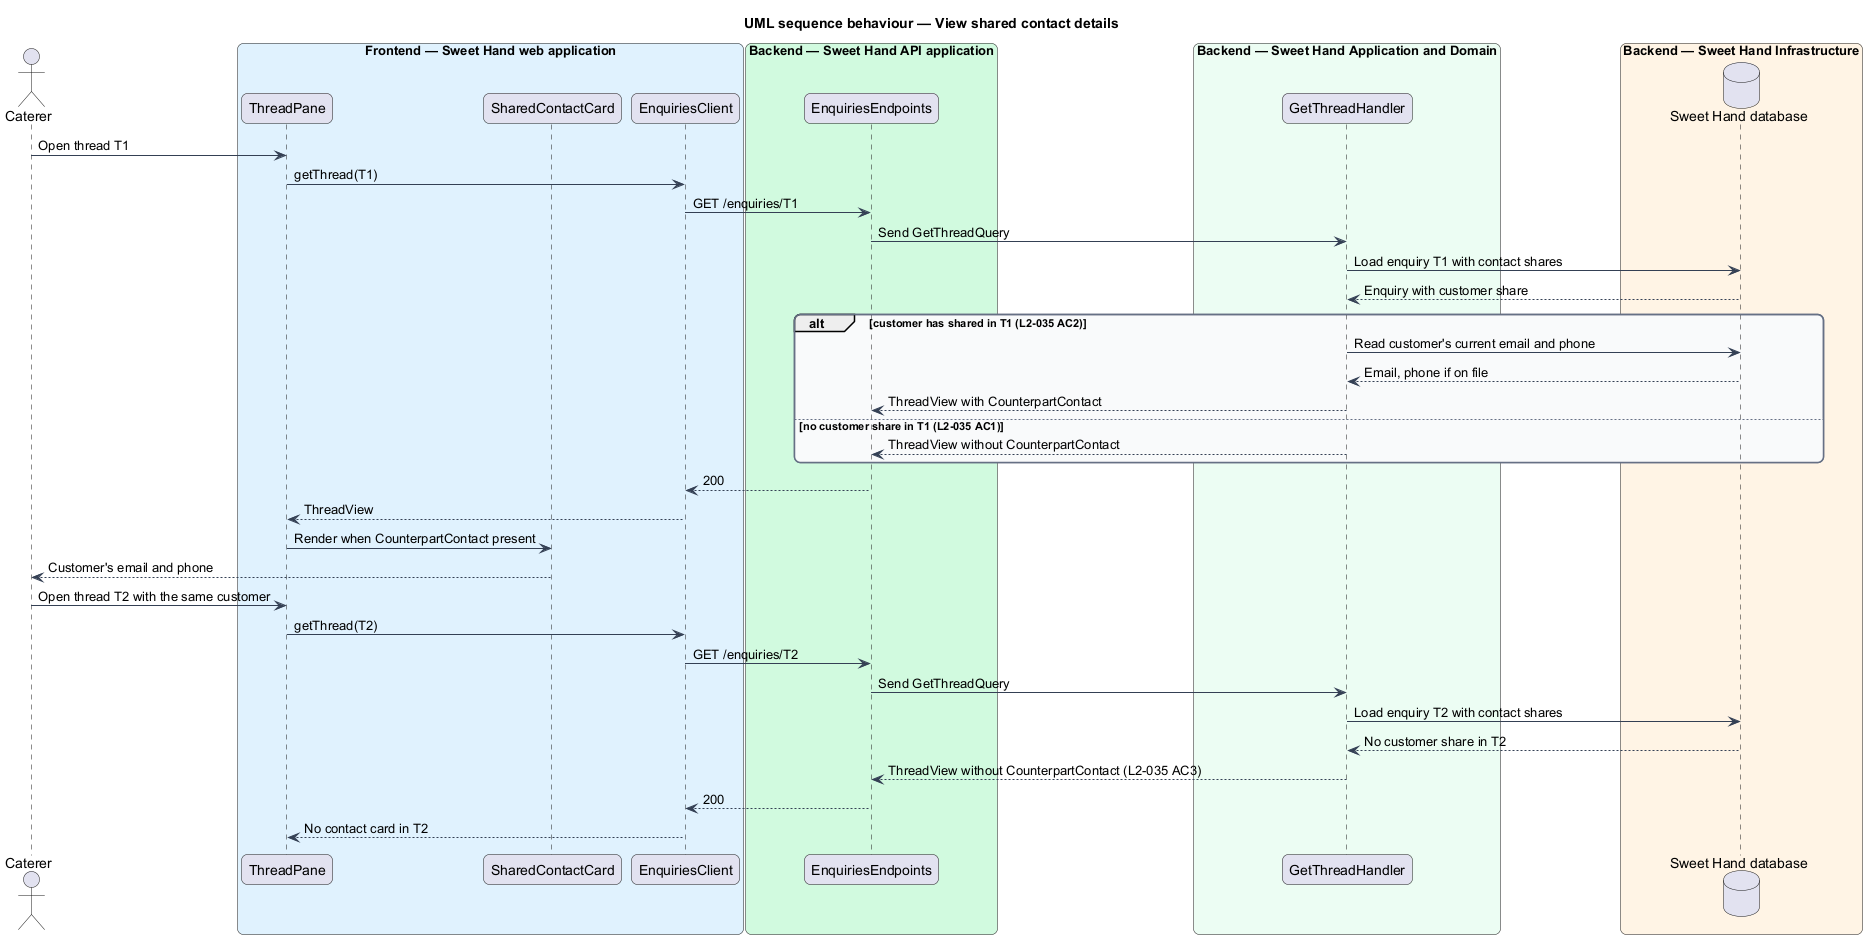

The diagram above was rendered by PlantUML. Its source (embedded in the PNG):
@startuml
title UML sequence behaviour — View shared contact details
skinparam backgroundColor #FFFFFF
skinparam shadowing false
skinparam roundcorner 12
skinparam defaultFontName Arial
skinparam ArrowColor #344054
skinparam rectangle {
  BorderColor #344054
  FontColor #101828
}
skinparam package {
  BorderColor #667085
  FontColor #101828
  BackgroundColor #F9FAFB
}
actor "Caterer" as actor
box "Frontend — Sweet Hand web application" #E0F2FE
  participant "ThreadPane" as pane
  participant "SharedContactCard" as card
  participant "EnquiriesClient" as client
end box
box "Backend — Sweet Hand API application" #D1FADF
  participant "EnquiriesEndpoints" as ep
end box
box "Backend — Sweet Hand Application and Domain" #ECFDF3
  participant "GetThreadHandler" as handler
end box
box "Backend — Sweet Hand Infrastructure" #FFF4E5
  database "Sweet Hand database" as db
end box
actor -> pane : Open thread T1
pane -> client : getThread(T1)
client -> ep : GET /enquiries/T1
ep -> handler : Send GetThreadQuery
handler -> db : Load enquiry T1 with contact shares
db --> handler : Enquiry with customer share
alt customer has shared in T1 (L2-035 AC2)
  handler -> db : Read customer's current email and phone
  db --> handler : Email, phone if on file
  handler --> ep : ThreadView with CounterpartContact
else no customer share in T1 (L2-035 AC1)
  handler --> ep : ThreadView without CounterpartContact
end
ep --> client : 200
client --> pane : ThreadView
pane -> card : Render when CounterpartContact present
card --> actor : Customer's email and phone
actor -> pane : Open thread T2 with the same customer
pane -> client : getThread(T2)
client -> ep : GET /enquiries/T2
ep -> handler : Send GetThreadQuery
handler -> db : Load enquiry T2 with contact shares
db --> handler : No customer share in T2
handler --> ep : ThreadView without CounterpartContact (L2-035 AC3)
ep --> client : 200
client --> pane : No contact card in T2
@enduml